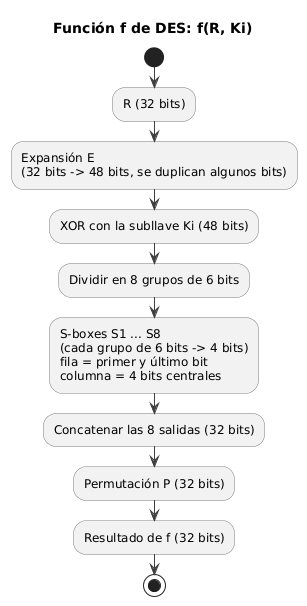

The diagram above was rendered by PlantUML. Its source (embedded in the PNG):
@startuml
title Función f de DES: f(R, Ki)
skinparam shadowing false
skinparam defaultFontName Calibri
skinparam activity {
  BackgroundColor #F2F2F2
  BorderColor #808080
}
skinparam ArrowColor #404040

start
:R (32 bits);
:Expansión E
(32 bits -> 48 bits, se duplican algunos bits);
:XOR con la subllave Ki (48 bits);
:Dividir en 8 grupos de 6 bits;
:S-boxes S1 ... S8
(cada grupo de 6 bits -> 4 bits)
fila = primer y último bit
columna = 4 bits centrales;
:Concatenar las 8 salidas (32 bits);
:Permutación P (32 bits);
:Resultado de f (32 bits);
stop
@enduml